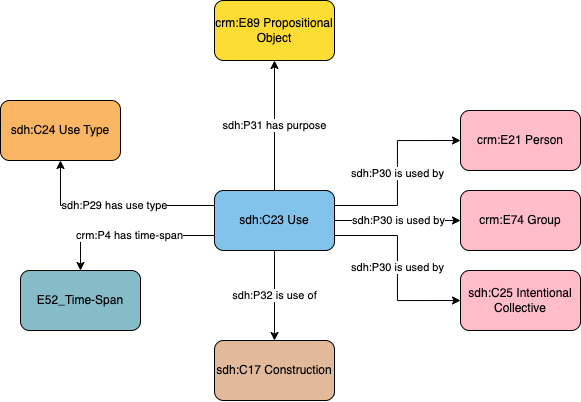

The diagram above was exported from draw.io. Its source (the exported page's mxGraphModel, read from the mxfile embedded in the PNG):
<mxGraphModel dx="972" dy="573" grid="1" gridSize="10" guides="1" tooltips="1" connect="1" arrows="1" fold="1" page="1" pageScale="1" pageWidth="1169" pageHeight="827" math="0" shadow="0">
  <root>
    <mxCell id="0" />
    <mxCell id="1" parent="0" />
    <mxCell id="uJWqg3y_maqp2meCU1Lz-2" value="sdh:P32 is use of" style="edgeStyle=orthogonalEdgeStyle;rounded=0;orthogonalLoop=1;jettySize=auto;html=1;" edge="1" parent="1" source="uJWqg3y_maqp2meCU1Lz-8" target="tjBUm3n2pjOjYGt3yij4-1">
      <mxGeometry relative="1" as="geometry">
        <mxPoint x="584" y="550" as="targetPoint" />
      </mxGeometry>
    </mxCell>
    <mxCell id="uJWqg3y_maqp2meCU1Lz-3" value="sdh:P29 has use type" style="edgeStyle=orthogonalEdgeStyle;rounded=0;orthogonalLoop=1;jettySize=auto;html=1;exitX=0;exitY=0.25;exitDx=0;exitDy=0;" edge="1" parent="1" source="uJWqg3y_maqp2meCU1Lz-8" target="uJWqg3y_maqp2meCU1Lz-9">
      <mxGeometry relative="1" as="geometry" />
    </mxCell>
    <mxCell id="uJWqg3y_maqp2meCU1Lz-4" value="sdh:P30 is used by" style="edgeStyle=orthogonalEdgeStyle;rounded=0;orthogonalLoop=1;jettySize=auto;html=1;exitX=1;exitY=0.25;exitDx=0;exitDy=0;entryX=0;entryY=0.5;entryDx=0;entryDy=0;" edge="1" parent="1" source="uJWqg3y_maqp2meCU1Lz-8" target="uJWqg3y_maqp2meCU1Lz-10">
      <mxGeometry relative="1" as="geometry" />
    </mxCell>
    <mxCell id="uJWqg3y_maqp2meCU1Lz-5" value="sdh:P30 is used by" style="edgeStyle=orthogonalEdgeStyle;rounded=0;orthogonalLoop=1;jettySize=auto;html=1;exitX=1;exitY=0.5;exitDx=0;exitDy=0;" edge="1" parent="1" source="uJWqg3y_maqp2meCU1Lz-8" target="uJWqg3y_maqp2meCU1Lz-11">
      <mxGeometry relative="1" as="geometry" />
    </mxCell>
    <mxCell id="uJWqg3y_maqp2meCU1Lz-6" value="sdh:P30 is used by" style="edgeStyle=orthogonalEdgeStyle;rounded=0;orthogonalLoop=1;jettySize=auto;html=1;exitX=1;exitY=0.75;exitDx=0;exitDy=0;entryX=0;entryY=0.5;entryDx=0;entryDy=0;" edge="1" parent="1" source="uJWqg3y_maqp2meCU1Lz-8" target="uJWqg3y_maqp2meCU1Lz-12">
      <mxGeometry relative="1" as="geometry" />
    </mxCell>
    <mxCell id="uJWqg3y_maqp2meCU1Lz-7" value="sdh:P31 has purpose" style="edgeStyle=orthogonalEdgeStyle;rounded=0;orthogonalLoop=1;jettySize=auto;html=1;" edge="1" parent="1" source="uJWqg3y_maqp2meCU1Lz-8" target="uJWqg3y_maqp2meCU1Lz-13">
      <mxGeometry relative="1" as="geometry" />
    </mxCell>
    <mxCell id="uJWqg3y_maqp2meCU1Lz-8" value="sdh:C23 Use" style="rounded=1;whiteSpace=wrap;html=1;fillColor=#82c3ec" vertex="1" parent="1">
      <mxGeometry x="524" y="400" width="120" height="60" as="geometry" />
    </mxCell>
    <mxCell id="uJWqg3y_maqp2meCU1Lz-9" value="sdh:C24 Use Type" style="rounded=1;whiteSpace=wrap;html=1;fillColor=#fab565" vertex="1" parent="1">
      <mxGeometry x="310" y="310" width="120" height="60" as="geometry" />
    </mxCell>
    <mxCell id="uJWqg3y_maqp2meCU1Lz-10" value="crm:E21 Person" style="rounded=1;whiteSpace=wrap;html=1;fillColor=#ffbdca" vertex="1" parent="1">
      <mxGeometry x="770" y="320" width="120" height="60" as="geometry" />
    </mxCell>
    <mxCell id="uJWqg3y_maqp2meCU1Lz-11" value="crm:E74 Group" style="rounded=1;whiteSpace=wrap;html=1;fillColor=#ffbdca" vertex="1" parent="1">
      <mxGeometry x="770" y="400" width="120" height="60" as="geometry" />
    </mxCell>
    <mxCell id="uJWqg3y_maqp2meCU1Lz-12" value="sdh:C25 Intentional Collective" style="rounded=1;whiteSpace=wrap;html=1;fillColor=#ffbdca" vertex="1" parent="1">
      <mxGeometry x="770" y="480" width="120" height="60" as="geometry" />
    </mxCell>
    <mxCell id="uJWqg3y_maqp2meCU1Lz-13" value="crm:E89 Propositional Object" style="rounded=1;whiteSpace=wrap;html=1;fillColor=#fddc34" vertex="1" parent="1">
      <mxGeometry x="524" y="210" width="120" height="60" as="geometry" />
    </mxCell>
    <mxCell id="uJWqg3y_maqp2meCU1Lz-14" value="crm:P4 has time-span" style="edgeStyle=orthogonalEdgeStyle;rounded=0;orthogonalLoop=1;jettySize=auto;html=1;exitX=0;exitY=0.75;exitDx=0;exitDy=0;" edge="1" parent="1" source="uJWqg3y_maqp2meCU1Lz-8" target="uJWqg3y_maqp2meCU1Lz-15">
      <mxGeometry relative="1" as="geometry">
        <mxPoint x="250" y="410" as="sourcePoint" />
      </mxGeometry>
    </mxCell>
    <mxCell id="uJWqg3y_maqp2meCU1Lz-15" value="E52_Time-Span" style="rounded=1;whiteSpace=wrap;html=1;fillColor=#86bcc8" vertex="1" parent="1">
      <mxGeometry x="330" y="480" width="120" height="60" as="geometry" />
    </mxCell>
    <mxCell id="tjBUm3n2pjOjYGt3yij4-1" value="sdh:C17 Construction" style="rounded=1;whiteSpace=wrap;html=1;fillColor=#e1ba9c" vertex="1" parent="1">
      <mxGeometry x="524" y="550" width="120" height="60" as="geometry" />
    </mxCell>
  </root>
</mxGraphModel>